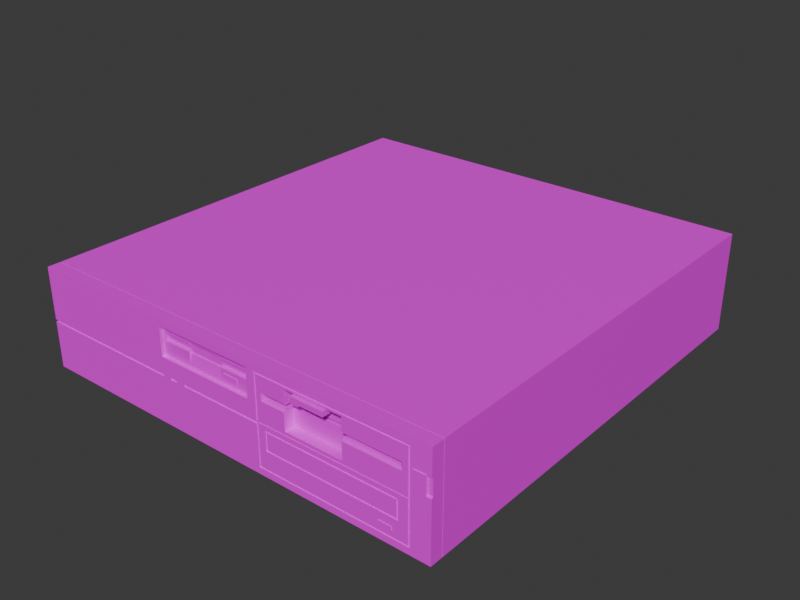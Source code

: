 # Source: computer.blend  (saved by Blender 4.3.34; exported with 4.5.12 LTS)
import bpy
from mathutils import Matrix  # noqa: F401  (used for matrix-valued properties, if any)

bpy.ops.wm.read_factory_settings(use_empty=True)
scene = bpy.context.scene
scene.name = 'Scene'

# ---- collections
col_collection = bpy.data.collections.new('Collection'); scene.collection.children.link(col_collection)

# ---- images (referenced by path relative to the original .blend; pixels are not part of the script)
import os
ASSET_DIR = os.environ.get("B2B_ASSET_DIR", "")  # directory of the original .blend (textures are referenced by path, not embedded)
HERE = os.path.dirname(os.path.abspath(__file__))  # packed textures are extracted next to this script under _unpacked/

def load_image(name, relpath, width, height, colorspace="sRGB"):
    """Load a texture the original file referenced (path relative to the .blend, or extracted next to this script)."""
    p = next((c for c in (os.path.join(HERE, relpath), os.path.join(ASSET_DIR, relpath)) if relpath and os.path.exists(c)), "")
    if p:
        img = bpy.data.images.load(p, check_existing=True)
        img.name = name
    else:  # same state as the original file: an image datablock whose file is absent (Cycles renders it pink)
        img = bpy.data.images.new(name, width, height)
        img.source = "FILE"
        img.filepath = "//" + (relpath or name)
    img.colorspace_settings.name = colorspace
    return img
img_hotpandagradientpalette_png = load_image('hotpandagradientpalette.png', 'hotpandagradientpalette.png', 1024, 1024, 'sRGB')

# ---- materials (node trees are filled in below, after node groups)
mat_material = bpy.data.materials.new('Material')

# ---- material node trees
mat_material.use_nodes = True; mat_material.node_tree.nodes.clear()
_N = mat_material.node_tree.nodes; _L = mat_material.node_tree.links
n0 = _N.new('ShaderNodeBsdfPrincipled'); n0.name = 'Principled BSDF'; n0.location = (10, 300)
n1 = _N.new('ShaderNodeOutputMaterial'); n1.name = 'Material Output'; n1.location = (300, 300)
n2 = _N.new('ShaderNodeTexImage'); n2.name = 'Image Texture'; n2.location = (-280, 280)
n2.image = img_hotpandagradientpalette_png
_L.new(n0.outputs[0], n1.inputs[0])
_L.new(n2.outputs[0], n0.inputs[0])
n1.is_active_output = True

# ---- world
world_world = bpy.data.worlds.new('World'); scene.world = world_world
world_world.use_nodes = True; world_world.node_tree.nodes.clear()
_N = world_world.node_tree.nodes; _L = world_world.node_tree.links
n0 = _N.new('ShaderNodeOutputWorld'); n0.name = 'World Output'; n0.location = (300, 300)
n1 = _N.new('ShaderNodeBackground'); n1.name = 'Background'; n1.location = (10, 300)
n1.inputs[0].default_value = (0.05088, 0.05088, 0.05088, 1.0)
_L.new(n1.outputs[0], n0.inputs[0])
n0.is_active_output = True
world_world.color = (0.05088, 0.05088, 0.05088)
world_world.sun_shadow_jitter_overblur = 0.0

# ---- meshes
me_cube_001 = bpy.data.meshes.new('Cube.001')
me_cube_001.from_pydata([(-1.433, 0.0, 0.0), (-1.433, 0.0, 0.5712), (-1.433, 2.555, 0.0), (-1.433, 2.555, 0.5712), (1.0, 0.0, 0.0), (1.0, 0.0, 0.5712), (1.0, 2.555, 0.0), (1.0, 2.555, 0.5712), (-0.01438, 2.555, 0.0), (-0.01438, 2.555, 0.5712), (-0.01438, 0.0, 0.0), (-0.01438, 0.0, 0.5712), (-0.5837, 2.555, 0.0), (-0.5837, 0.0, 0.5712), (-0.5837, 2.555, 0.5712), (-0.5837, 0.0, 0.0), (0.03299, 2.555, 0.5712), (0.03299, 0.0, 0.0), (0.03299, 2.555, 0.0), (0.03299, 0.0, 0.5712), (0.8922, 2.555, 0.5712), (0.8922, 0.0, 0.0), (0.8922, 2.555, 0.0), (0.8922, 0.0, 0.5712), (0.9069, 2.555, 0.5712), (0.9069, 0.0, 0.0), (0.9069, 2.555, 0.0), (0.9069, 0.0, 0.5712), (0.9732, 2.555, 0.5712), (0.9732, 0.0, 0.0), (0.9732, 2.555, 0.0), (0.9732, 0.0, 0.5712), (-1.433, 0.0, 0.5318), (-1.433, 2.555, 0.5318), (1.0, 2.555, 0.5318), (1.0, 0.0, 0.5318), (-0.01438, 0.0, 0.5318), (-0.01438, 2.555, 0.5318), (-0.5837, 2.555, 0.5318), (-0.5837, 0.0, 0.5318), (0.03299, 0.0, 0.5318), (0.03299, 2.555, 0.5318), (0.8922, 0.0, 0.5318), (0.8922, 2.555, 0.5318), (0.9069, 0.0, 0.5318), (0.9069, 2.555, 0.5318), (0.9732, 0.0, 0.5318), (0.9732, 2.555, 0.5318), (-1.433, 2.555, 0.03527), (1.0, 2.555, 0.03527), (1.0, 0.0, 0.03527), (-0.01438, 0.0, 0.03527), (-0.01438, 2.555, 0.03527), (-0.5837, 2.555, 0.03527), (-0.5837, 0.0, 0.03527), (0.03299, 0.0, 0.03527), (0.03299, 2.555, 0.03527), (0.8922, 0.0, 0.03527), (0.8922, 2.555, 0.03527), (0.9069, 0.0, 0.03527), (0.9069, 2.555, 0.03527), (0.9732, 0.0, 0.03527), (0.9732, 2.555, 0.03527), (-1.433, 0.0, 0.03527), (-1.433, 0.07133, 0.0), (-1.433, 0.07133, 0.5712), (1.0, 0.07133, 0.0), (1.0, 0.07133, 0.5712), (-0.01438, 0.07133, 0.5712), (-0.01438, 0.07133, 0.0), (-0.5837, 0.07133, 0.0), (-0.5837, 0.07133, 0.5712), (0.03299, 0.07133, 0.5712), (0.03299, 0.07133, 0.0), (0.8922, 0.07133, 0.5712), (0.8922, 0.07133, 0.0), (0.9069, 0.07133, 0.5712), (0.9069, 0.07133, 0.0), (0.9732, 0.07133, 0.5712), (0.9732, 0.07133, 0.0), (1.0, 0.07133, 0.5318), (-1.433, 0.07133, 0.5318), (-1.433, 0.07133, 0.03527), (1.0, 0.07133, 0.03527), (-0.5837, 0.0, 0.3717), (-0.01438, 0.0, 0.3717), (0.8822, 0.0, 0.04527), (0.8822, 0.0, 0.5218), (0.04299, 0.0, 0.5218), (0.04299, 0.0, 0.04527), (0.04299, 0.0, 0.4244), (0.04299, 0.0, 0.4055), (0.04299, 0.0, 0.2821), (0.04299, 0.0, 0.2749), (0.8822, 0.0, 0.4244), (0.8822, 0.0, 0.4055), (0.8822, 0.0, 0.2821), (0.8822, 0.0, 0.2749), (0.7412, 0.0, 0.5218), (0.7155, 0.0, 0.5218), (0.5367, 0.0, 0.5218), (0.2082, 0.0, 0.5218), (0.5367, 0.0, 0.2821), (0.5367, 0.0, 0.5113), (0.5367, 0.0, 0.2979), (0.2082, 0.0, 0.2821), (0.2082, 0.0, 0.5113), (0.2082, 0.0, 0.2979), (0.7155, 0.0, 0.4858), (0.7412, 0.0, 0.4858), (0.7412, 0.0, 0.4609), (0.7155, 0.0, 0.4609), (0.8322, 0.0, 0.2749), (0.08346, 0.0, 0.2749), (0.8322, 0.0, 0.04527), (0.08346, 0.0, 0.04527), (0.08346, 0.0, 0.1414), (0.8322, 0.0, 0.1414), (0.8322, 0.0, 0.2517), (0.08346, 0.0, 0.2517), (0.09346, 0.0, 0.2417), (0.09346, 0.0, 0.1514), (0.8222, 0.0, 0.1514), (0.8222, 0.0, 0.2417), (0.8922, 0.006453, 0.5318), (0.03299, 0.006453, 0.5318), (0.03299, 0.006453, 0.03527), (0.8922, 0.006453, 0.03527), (0.8822, 0.006453, 0.2749), (0.8822, 0.006453, 0.04527), (0.08346, 0.006453, 0.04527), (0.04299, 0.006453, 0.04527), (0.2082, 0.006453, 0.5218), (0.04299, 0.006453, 0.5218), (0.04299, 0.006453, 0.2749), (0.8822, 0.006453, 0.5218), (0.04299, 0.006453, 0.4244), (0.04299, 0.006453, 0.4055), (0.04299, 0.006453, 0.2821), (0.8822, 0.006453, 0.4244), (0.8822, 0.006453, 0.4055), (0.8822, 0.006453, 0.2821), (0.7412, 0.006453, 0.5218), (0.7155, 0.006453, 0.5218), (0.5367, 0.006453, 0.5218), (0.08346, 0.006453, 0.2749), (0.5367, 0.006453, 0.2821), (0.2082, 0.006453, 0.2821), (0.8322, 0.006453, 0.2749), (0.8322, 0.006453, 0.04527), (0.8322, 0.006453, 0.2517), (0.08346, 0.006453, 0.2517), (0.8322, 0.006453, 0.1414), (0.08346, 0.006453, 0.1414), (0.09346, 0.006453, 0.2417), (0.09346, 0.006453, 0.1514), (0.8222, 0.006453, 0.2417), (0.8222, 0.006453, 0.1514), (0.2082, 0.0, 0.5039), (0.2082, 0.0, 0.4762), (0.5367, 0.0, 0.5039), (0.5367, 0.0, 0.4762), (0.2621, -0.01374, 0.5039), (0.2621, -0.01374, 0.4762), (0.4477, -0.01374, 0.5039), (0.4477, -0.01374, 0.4762), (0.5367, 0.05745, 0.4762), (0.5367, 0.05745, 0.4244), (0.7155, 0.05745, 0.4244), (0.5367, 0.05745, 0.4055), (0.8396, 0.05745, 0.4055), (0.2082, 0.05745, 0.4762), (0.2082, 0.05745, 0.4244), (0.2082, 0.05745, 0.4055), (0.5367, 0.05745, 0.5113), (0.2082, 0.05745, 0.5113), (0.5367, 0.05745, 0.2979), (0.2082, 0.05745, 0.2979), (0.08271, 0.05745, 0.4244), (0.08271, 0.05745, 0.4055), (0.8396, 0.05745, 0.4244), (0.7412, 0.05745, 0.4244), (0.2082, 0.05745, 0.5039), (0.5367, 0.05745, 0.5039), (0.2621, 0.05745, 0.5039), (0.2621, 0.05745, 0.4762), (0.4477, 0.05745, 0.5039), (0.4477, 0.05745, 0.4762), (0.7155, 0.7028, 0.4244), (0.5367, 0.7028, 0.4244), (0.5367, 0.7028, 0.4055), (0.8396, 0.7028, 0.4055), (0.2082, 0.7028, 0.4244), (0.2082, 0.7028, 0.4055), (0.08271, 0.7028, 0.4244), (0.08271, 0.7028, 0.4055), (0.8396, 0.7028, 0.4244), (0.7412, 0.7028, 0.4244), (0.9069, 0.0, 0.4302), (0.9069, 0.0, 0.3294), (0.9732, 0.0, 0.4302), (0.9732, 0.0, 0.3294), (1.0, 0.0, 0.4302), (1.0, 0.0, 0.3294), (-0.01438, 0.01936, 0.5318), (-0.5837, 0.01936, 0.5318), (-0.5837, 0.01936, 0.3717), (-0.01438, 0.01936, 0.3717), (0.9069, -0.00309, 0.4302), (0.9069, -0.00309, 0.3294), (0.9732, -0.00309, 0.4302), (0.9732, -0.00309, 0.3294), (0.7977, 0.0, 0.1414), (0.7253, 0.0, 0.1414), (0.7977, 0.0, 0.04527), (0.7253, 0.0, 0.04527), (0.7977, 0.0, 0.09678), (0.7253, 0.0, 0.09678), (0.7253, 0.0, 0.0765), (0.7977, 0.0, 0.0765), (0.7253, -0.00309, 0.09678), (0.7977, -0.00309, 0.09678), (0.7253, -0.00309, 0.0765), (0.7977, -0.00309, 0.0765), (-0.5837, 0.01936, 0.4844), (-0.01438, 0.01936, 0.4845), (-0.5837, 0.01936, 0.4604), (-0.01438, 0.01936, 0.4604), (-0.199, 0.01936, 0.3717), (-0.4064, 0.01936, 0.3717), (-0.199, 0.01936, 0.5318), (-0.4064, 0.01936, 0.5318), (-0.09652, 0.01936, 0.3717), (-0.181, 0.01936, 0.3717), (-0.181, 0.01936, 0.4), (-0.09652, 0.01936, 0.4), (-0.09652, 0.01936, 0.4277), (-0.181, 0.01936, 0.4277), (-0.4435, 0.01936, 0.3717), (-0.4771, 0.01936, 0.3717), (-0.4771, 0.01936, 0.4084), (-0.4435, 0.01936, 0.4167), (-0.4771, 0.01936, 0.4167), (-0.4435, 0.01936, 0.4084), (0.3441, 0.0, 0.1414), (0.3166, 0.0, 0.1414), (0.3441, 0.0, 0.04527), (0.3166, 0.0, 0.04527), (0.3166, 0.0, 0.09156), (0.3441, 0.0, 0.07959), (0.3441, 0.0, 0.09156), (0.3166, 0.0, 0.07959), (-0.4064, 0.03227, 0.4958), (-0.4064, 0.03227, 0.4844), (-0.4064, 0.03227, 0.4604), (-0.4064, 0.03227, 0.4458), (-0.199, 0.03227, 0.4458), (-0.199, 0.03227, 0.4958), (-0.199, 0.03227, 0.4844), (-0.04097, 0.03227, 0.4845), (-0.09652, 0.03227, 0.4604), (-0.04097, 0.03227, 0.4604), (-0.199, 0.03227, 0.4604), (-0.181, 0.03227, 0.4604), (-0.09652, 0.01627, 0.4277), (-0.181, 0.01627, 0.4277), (-0.09652, 0.01627, 0.4), (-0.181, 0.01627, 0.4), (0.3052, 0.05745, 0.4762), (0.3052, -0.01374, 0.4762), (0.2621, -0.01374, 0.4661), (0.2621, 0.05745, 0.4661), (0.3052, -0.01374, 0.4661), (0.3052, 0.05745, 0.4661), (-1.433, 0.07498, 0.5712), (1.0, 0.07498, 0.0), (-1.433, 0.07498, 0.5318), (-1.433, 0.07498, 0.03527), (-1.433, 0.07498, 0.0), (1.0, 0.07498, 0.5712), (-0.01438, 0.07498, 0.5712), (-0.01438, 0.07498, 0.0), (-0.5837, 0.07498, 0.0), (-0.5837, 0.07498, 0.5712), (0.03299, 0.07498, 0.5712), (0.03299, 0.07498, 0.0), (0.8922, 0.07498, 0.5712), (0.8922, 0.07498, 0.0), (0.9069, 0.07498, 0.5712), (0.9069, 0.07498, 0.0), (0.9732, 0.07498, 0.5712), (0.9732, 0.07498, 0.0), (1.0, 0.07498, 0.5318), (1.0, 0.07498, 0.03527), (0.9732, 0.008369, 0.4213), (0.9732, 0.008369, 0.3383), (1.0, 0.008369, 0.4213), (1.0, 0.008369, 0.3383), (0.9732, 0.008369, 0.4213), (0.9732, 0.0, 0.4302), (1.0, 0.0, 0.4302), (1.0, 0.008369, 0.4213), (0.9732, 0.0, 0.3294), (0.9732, 0.008369, 0.3383), (1.0, 0.008369, 0.3383), (1.0, 0.0, 0.3294), (0.08271, 0.01168, 0.4244), (0.07103, 0.0, 0.4361), (0.07104, 0.0, 0.3938), (0.08271, 0.01168, 0.4055), (0.5367, 0.01168, 0.4244), (0.5367, 0.0, 0.4361), (0.7155, 0.01168, 0.4244), (0.7155, 0.0, 0.4361), (0.5367, 0.0, 0.3938), (0.5367, 0.01168, 0.4055), (0.8513, 0.0, 0.3938), (0.8396, 0.01168, 0.4055), (0.2082, 0.0, 0.4361), (0.2082, 0.01168, 0.4244), (0.2082, 0.01168, 0.4055), (0.2082, 0.0, 0.3938), (0.8513, 0.0, 0.4361), (0.8396, 0.01168, 0.4244), (0.7412, 0.01168, 0.4244), (0.7412, 0.0, 0.4361), (-0.4435, 0.03227, 0.4604), (-0.4771, 0.03227, 0.4604), (-0.5601, 0.03227, 0.4844), (-0.5601, 0.03227, 0.4604), (-0.199, 0.01936, 0.4524), (-0.199, 0.02739, 0.4604), (-0.4064, 0.02739, 0.4604), (-0.4064, 0.01936, 0.4524), (-0.09652, 0.02739, 0.4604), (-0.09652, 0.01936, 0.4524), (-0.199, 0.02739, 0.4844), (-0.199, 0.01936, 0.4925), (-0.4064, 0.01936, 0.4924), (-0.4064, 0.02739, 0.4844), (-0.181, 0.01936, 0.4524), (-0.181, 0.02739, 0.4604), (-0.4435, 0.02739, 0.4604), (-0.4435, 0.01936, 0.4524), (-0.4771, 0.02739, 0.4604), (-0.4771, 0.01936, 0.4524), (-0.5601, 0.02739, 0.4844), (-0.5681, 0.01936, 0.4924), (-0.03294, 0.01936, 0.4524), (-0.04097, 0.02739, 0.4604), (-0.5681, 0.01936, 0.4524), (-0.5601, 0.02739, 0.4604), (-0.04097, 0.02739, 0.4845), (-0.03294, 0.01936, 0.4925), (-0.4064, 0.01936, 0.3959), (-0.4064, 0.02817, 0.4458), (-0.4064, 0.01936, 0.4523), (-0.199, 0.02817, 0.4458), (-0.199, 0.01936, 0.3959), (-0.199, 0.01936, 0.4523), (-0.199, 0.01936, 0.5046), (-0.199, 0.0281, 0.4958), (-0.199, 0.01936, 0.4925), (-0.4064, 0.0281, 0.4958), (-0.4064, 0.01936, 0.5046), (-0.4064, 0.01936, 0.4925), (-1.433, 0.07133, 0.277), (-1.433, 0.07133, 0.2646), (-0.5837, 0.0, 0.2771), (-0.5837, 0.0, 0.2646), (-0.01438, 0.0, 0.2772), (-0.01438, 0.0, 0.2646), (0.03299, 0.0, 0.2772), (0.03299, 0.0, 0.2646), (-1.433, 0.0, 0.2646), (-1.433, 0.0, 0.277), (-0.4427, 0.0, 0.2771), (-0.4929, 0.0, 0.2771), (-0.5349, 0.0, 0.2771), (-0.4427, 0.0, 0.2646), (-0.4929, 0.0, 0.2646), (-0.5349, 0.0, 0.2646), (-0.5837, 0.006453, 0.2771), (-0.5837, 0.006453, 0.2646), (-0.01438, 0.006453, 0.2772), (-0.01438, 0.006453, 0.2646), (0.03299, 0.006453, 0.2772), (0.03299, 0.006453, 0.2646), (-1.433, 0.006453, 0.277), (-0.4427, 0.006453, 0.2771), (-0.4929, 0.006453, 0.2771), (-0.5349, 0.006453, 0.2771), (-0.4427, 0.006453, 0.2646), (-0.4929, 0.006453, 0.2646), (-0.5349, 0.006453, 0.2646), (-1.426, 0.07133, 0.03527), (-1.426, 0.07133, 0.2646), (-1.426, 0.07133, 0.5318), (-1.426, 0.07498, 0.5318), (-1.426, 0.07498, 0.03527), (-1.426, 0.07133, 0.277), (-1.426, -1.936e-09, 0.2646), (-1.426, 0.006453, 0.2646), (-1.426, 0.006453, 0.277), (-0.01438, 0.07498, 0.5648), (-0.01438, 0.07133, 0.5648), (-0.5837, 0.07498, 0.5648), (-0.5837, 0.07133, 0.5648), (0.03299, 0.07498, 0.5648), (0.03299, 0.07133, 0.5648), (0.8922, 0.07498, 0.5648), (0.8922, 0.07133, 0.5648), (0.9069, 0.07498, 0.5648), (0.9069, 0.07133, 0.5648), (0.9732, 0.07498, 0.5648), (0.9732, 0.07133, 0.5648), (-1.433, 0.07133, 0.5648), (-1.433, 0.07498, 0.5648), (-1.426, 0.07133, 0.5648), (-1.426, 0.07498, 0.5648), (0.9935, 0.07498, 0.5318), (0.9935, 0.07133, 0.5318), (0.9935, 0.07498, 0.03527), (0.9935, 0.07133, 0.03527), (0.9935, 0.07133, 0.5712), (0.9935, 0.07498, 0.5712), (0.9935, 0.07498, 0.5648), (0.9935, 0.07133, 0.5648), (-0.01438, 0.07498, 0.006453), (-0.01438, 0.07133, 0.006453), (-0.5837, 0.07498, 0.006453), (-0.5837, 0.07133, 0.006453), (0.03299, 0.07498, 0.006453), (0.03299, 0.07133, 0.006453), (0.8922, 0.07498, 0.006453), (0.8922, 0.07133, 0.006453), (0.9069, 0.07498, 0.006453), (0.9069, 0.07133, 0.006453), (0.9732, 0.07498, 0.006453), (0.9732, 0.07133, 0.006453), (-1.433, 0.07133, 0.006453), (1.0, 0.07133, 0.006453), (-1.433, 0.07498, 0.006453), (-1.426, 0.07498, 0.006453), (1.0, 0.07498, 0.006453), (-1.426, 0.07133, 0.006453), (0.9935, 0.07498, 0.006453), (0.9935, 0.07133, 0.006453), (0.9746, 0.008369, 0.4213), (0.9746, 0.0, 0.3294), (0.9773, 0.0, 0.3294), (0.9746, 0.008369, 0.3383), (0.9746, 0.0, 0.4302), (0.9732, 0.01322, 0.4213), (0.9746, 0.01322, 0.4213), (0.9746, 0.004848, 0.4302), (0.9732, 0.004848, 0.4302), (0.9746, 0.01322, 0.3383), (0.9732, 0.01322, 0.3383), (0.9732, 0.004848, 0.3294), (0.9746, 0.004848, 0.3294)], [], [(276, 274, 3, 33), (47, 28, 7, 34), (80, 67, 5, 35), (39, 13, 1, 32), (79, 66, 4, 29), (71, 65, 1, 13), (72, 68, 11, 19), (70, 69, 10, 15), (40, 19, 11, 36), (38, 14, 9, 37), (33, 3, 14, 38), (64, 70, 15, 0), (68, 71, 13, 11), (36, 11, 13, 39), (42, 23, 19, 40), (74, 72, 19, 23), (69, 73, 17, 10), (37, 9, 16, 41), (76, 74, 23, 27), (44, 27, 23, 42), (73, 75, 21, 17), (41, 16, 20, 43), (46, 31, 27, 44), (78, 76, 27, 31), (75, 77, 25, 21), (43, 20, 24, 45), (67, 78, 31, 5), (35, 5, 31, 46), (77, 79, 29, 25), (45, 24, 28, 47), (60, 45, 47, 62), (50, 203, 450, 201, 61), (58, 43, 45, 60), (61, 201, 199, 59), (56, 41, 43, 58), (59, 199, 198, 44, 42, 57), (52, 37, 41, 56), (86, 97, 112, 118, 117, 114), (51, 371, 379, 380, 381, 369, 54), (48, 33, 38, 53), (53, 38, 37, 52), (55, 373, 371, 51), (54, 369, 374, 63), (62, 47, 34, 49), (277, 276, 33, 48), (278, 277, 48, 2), (30, 62, 49, 6), (66, 83, 50, 4), (15, 54, 63, 0), (17, 55, 51, 10), (12, 53, 52, 8), (2, 48, 53, 12), (10, 51, 54, 15), (21, 57, 55, 17), (8, 52, 56, 18), (25, 59, 57, 21), (18, 56, 58, 22), (29, 61, 59, 25), (22, 58, 60, 26), (4, 50, 61, 29), (26, 60, 62, 30), (275, 293, 422, 446, 444), (0, 63, 82, 64), (63, 374, 367, 82), (293, 292, 420, 422), (278, 282, 430, 442), (279, 290, 414, 426, 425), (287, 289, 436, 434), (72, 74, 411, 409), (282, 281, 428, 430), (290, 288, 412, 414), (73, 69, 429, 433), (284, 280, 404, 408), (74, 76, 413, 411), (66, 79, 439, 441), (285, 287, 434, 432), (65, 71, 407, 416), (283, 274, 417, 406), (75, 73, 433, 435), (67, 80, 421, 424), (32, 1, 65, 81), (84, 85, 207, 232, 233, 228, 229, 238, 239, 206), (102, 105, 147, 146), (88, 101, 132, 133), (119, 116, 153, 151), (57, 42, 124, 127), (115, 89, 131, 130), (309, 320, 173, 179), (306, 309, 179, 178), (319, 306, 178, 172), (101, 106, 103, 100), (312, 310, 167, 168), (99, 108, 109, 98), (323, 324, 181, 180), (159, 318, 319, 172, 171), (104, 314, 315, 169, 176), (104, 107, 105, 102), (103, 106, 175, 174), (158, 159, 171, 182), (315, 317, 170, 169), (110, 109, 108, 111), (91, 308, 307, 90), (165, 269, 268, 187), (114, 117, 212, 216, 219, 214), (115, 116, 119, 113, 93, 89), (113, 119, 118, 112), (120, 121, 122, 123), (117, 118, 150, 152), (95, 96, 141, 140), (97, 86, 129, 128), (116, 245, 244, 213, 212, 117, 152, 153), (127, 124, 135, 139, 140, 141, 128, 129), (124, 125, 133, 132, 144, 143, 142, 135), (125, 126, 131, 134, 138, 137, 136, 133), (126, 127, 129, 149, 130, 131), (134, 145, 148, 128, 141, 146, 147, 138), (151, 153, 155, 154), (153, 152, 157, 155), (152, 150, 156, 157), (150, 151, 154, 156), (98, 87, 135, 142), (55, 57, 127, 126), (121, 120, 154, 155), (89, 93, 134, 131), (99, 98, 142, 143), (120, 123, 156, 154), (112, 97, 128, 148), (100, 99, 143, 144), (122, 121, 155, 157), (113, 112, 148, 145), (101, 100, 144, 132), (123, 122, 157, 156), (86, 114, 149, 129), (93, 113, 145, 134), (114, 214, 215, 246, 247, 115, 130, 149), (96, 102, 146, 141), (90, 88, 133, 136), (105, 92, 138, 147), (91, 90, 136, 137), (42, 40, 125, 124), (92, 91, 137, 138), (118, 119, 151, 150), (87, 94, 139, 135), (40, 372, 386, 387, 373, 55, 126, 125), (94, 95, 140, 139), (176, 169, 173, 177), (106, 158, 182, 175), (92, 105, 107, 321, 308, 91), (162, 164, 186, 184), (164, 162, 163, 269, 165), (169, 170, 191, 190), (172, 178, 194, 192), (167, 166, 187, 268, 185, 171, 172), (181, 168, 188, 197), (171, 185, 184, 182), (182, 184, 186, 183, 174, 175), (183, 186, 187, 166), (164, 165, 187, 186), (310, 311, 161, 166, 167), (160, 103, 174, 183), (320, 321, 107, 177, 173), (94, 322, 316, 95), (161, 160, 183, 166), (100, 103, 160, 161, 311, 313, 111, 108, 99), (107, 104, 176, 177), (324, 312, 168, 181), (317, 323, 180, 170), (163, 162, 184, 185), (98, 109, 110, 325, 322, 94, 87), (325, 110, 111, 313), (95, 316, 314, 104, 102, 96), (190, 191, 196, 197, 188, 189), (190, 189, 192, 193), (192, 194, 195, 193), (180, 181, 197, 196), (173, 169, 190, 193), (179, 173, 193, 195), (168, 167, 189, 188), (170, 180, 196, 191), (167, 172, 192, 189), (178, 179, 195, 194), (198, 199, 209, 208), (198, 200, 46, 44), (200, 202, 35, 46), (351, 344, 327, 329), (39, 84, 206, 226, 224, 205), (39, 205, 231, 230, 204, 36), (209, 211, 210, 208), (200, 198, 208, 210), (199, 201, 211, 209), (220, 222, 223, 221), (214, 219, 218, 215), (215, 218, 217, 213, 244, 250, 249, 246), (213, 217, 216, 212), (219, 216, 221, 223), (216, 217, 220, 221), (218, 219, 223, 222), (217, 218, 222, 220), (36, 204, 225, 227, 207, 85), (344, 342, 326, 327), (336, 337, 362, 361, 257, 258), (334, 349, 261, 260), (340, 237, 236, 335), (224, 347, 338, 365, 364, 231, 205), (231, 364, 360, 230), (352, 336, 258, 259), (224, 226, 350, 347), (335, 236, 235, 232, 207, 227, 348), (341, 334, 260, 263), (232, 235, 234, 233), (235, 236, 264, 266), (355, 357, 256, 255), (206, 239, 240, 242, 345, 350, 226), (342, 332, 254, 326), (238, 243, 240, 239), (243, 241, 242, 240), (246, 249, 251, 247), (247, 251, 248, 245, 116, 115), (245, 248, 250, 244), (248, 251, 249, 250), (332, 333, 356, 355, 255, 254), (358, 354, 229, 228), (363, 365, 338, 339, 253, 252), (230, 360, 362, 337, 353, 225, 204), (349, 352, 259, 261), (339, 346, 328, 253), (353, 348, 227, 225), (257, 252, 253, 254, 255, 256, 262, 258), (263, 260, 261, 259, 258, 262), (345, 242, 241, 343), (328, 329, 327, 326, 254, 253), (357, 359, 330, 331, 262, 256), (330, 359, 358, 228, 233, 234, 237, 340), (346, 351, 329, 328), (266, 264, 265, 267), (236, 237, 265, 264), (237, 234, 267, 265), (234, 235, 266, 267), (273, 272, 270, 271), (185, 268, 273, 271), (269, 163, 270, 272), (163, 185, 271, 270), (268, 269, 272, 273), (34, 7, 279, 292), (30, 6, 275, 291), (14, 3, 274, 283), (16, 9, 280, 284), (12, 8, 281, 282), (2, 12, 282, 278), (9, 14, 283, 280), (20, 16, 284, 286), (8, 18, 285, 281), (24, 20, 286, 288), (18, 22, 287, 285), (28, 24, 288, 290), (22, 26, 289, 287), (7, 28, 290, 279), (26, 30, 291, 289), (49, 34, 292, 293), (6, 49, 293, 275), (277, 278, 442, 443, 399), (82, 367, 396, 395), (64, 82, 395, 445, 440), (201, 450, 203, 305, 449, 460, 459, 302), (452, 299, 456, 455), (83, 80, 35, 202, 300, 301, 296, 297, 304, 305, 203, 50), (300, 452, 448, 301), (299, 452, 300, 202, 200), (304, 451, 449, 305), (201, 302, 303, 295, 294, 298, 299, 200, 210, 211), (313, 311, 310, 312), (317, 315, 314, 316), (307, 308, 309, 306), (318, 307, 306, 319), (320, 309, 308, 321), (323, 317, 316, 322), (325, 313, 312, 324), (322, 325, 324, 323), (90, 307, 318, 159, 158, 106, 101, 88), (341, 331, 330, 340), (349, 334, 335, 348), (353, 337, 336, 352), (334, 341, 340, 335), (332, 342, 343, 333), (342, 344, 345, 343), (352, 349, 348, 353), (347, 350, 351, 346), (338, 347, 346, 339), (344, 351, 350, 345), (331, 341, 263, 262), (354, 355, 356), (357, 358, 359), (357, 355, 354, 358), (343, 241, 243, 238, 229, 354, 356, 333), (360, 361, 362), (363, 364, 365), (360, 364, 363, 361), (361, 363, 252, 257), (376, 379, 392, 389), (370, 372, 40, 36, 85), (381, 380, 393, 394), (375, 368, 84, 39, 32), (403, 388, 366, 400), (366, 375, 32, 81), (369, 381, 378, 368), (368, 378, 377, 376, 370, 85, 84), (379, 371, 385, 392), (377, 380, 379, 376), (374, 369, 383, 402, 401), (385, 387, 386, 384), (402, 383, 382, 388, 403), (391, 394, 393, 390), (389, 392, 385, 384), (372, 370, 384, 386), (378, 381, 394, 391), (369, 368, 382, 383), (370, 376, 389, 384), (371, 373, 387, 385), (380, 377, 390, 393), (368, 375, 388, 382), (377, 378, 391, 390), (445, 395, 399, 443), (395, 396, 400, 397, 398, 399), (397, 418, 419, 398), (400, 396, 402, 403), (366, 81, 397, 400), (276, 277, 399, 398), (367, 374, 401, 396), (274, 276, 398, 419, 417), (81, 65, 416, 418, 397), (426, 414, 415, 427), (414, 412, 413, 415), (412, 410, 411, 413), (410, 408, 409, 411), (404, 406, 407, 405), (408, 404, 405, 409), (406, 417, 419, 418, 416, 407), (71, 68, 405, 407), (280, 283, 406, 404), (78, 67, 424, 427, 415), (286, 284, 408, 410), (76, 78, 415, 413), (68, 72, 409, 405), (288, 286, 410, 412), (446, 422, 423, 447), (422, 420, 421, 423), (420, 425, 426, 427, 424, 421), (80, 83, 423, 421), (83, 66, 441, 447, 423), (292, 279, 425, 420), (436, 438, 439, 437), (434, 436, 437, 435), (432, 434, 435, 433), (428, 432, 433, 429), (442, 430, 431, 440, 445, 443), (430, 428, 429, 431), (438, 444, 446, 447, 441, 439), (79, 77, 437, 439), (289, 291, 438, 436), (70, 64, 440, 431), (77, 75, 435, 437), (69, 70, 431, 429), (281, 285, 432, 428), (291, 275, 444, 438), (451, 304, 297), (448, 451, 297, 296), (448, 452, 455, 454), (449, 451, 457, 460), (301, 448, 296), (458, 457, 454, 453), (460, 457, 458, 459), (454, 455, 456, 453), (299, 298, 453, 456), (303, 302, 459, 458), (451, 448, 454, 457), (294, 295, 458, 453)])
_uv = me_cube_001.uv_layers.new(name='UVMap')
_uv.uv.foreach_set('vector', [0.334, 0.2261, 0.334, 0.2261, 0.3338, 0.2255, 0.3338, 0.2255, 0.3332, 0.2228, 0.3332, 0.2228, 0.3332, 0.2228, 0.3332, 0.2228, 0.3328, 0.2214, 0.3328, 0.2214, 0.3328, 0.2214, 0.3328, 0.2213, 0.3342, 0.2274, 0.3342, 0.2274, 0.3341, 0.2266, 0.3341, 0.2265, 0.3332, 0.2226, 0.3332, 0.2226, 0.3332, 0.2225, 0.3332, 0.2226, 0.3341, 0.227, 0.3341, 0.2266, 0.3341, 0.2266, 0.3342, 0.2274, 0.3341, 0.2268, 0.3341, 0.227, 0.3342, 0.2272, 0.3342, 0.2274, 0.3339, 0.2257, 0.3339, 0.2256, 0.3339, 0.2256, 0.334, 0.2257, 0.3345, 0.2286, 0.3342, 0.2274, 0.3342, 0.2272, 0.3343, 0.2279, 0.3337, 0.2248, 0.3338, 0.2253, 0.3335, 0.2239, 0.3335, 0.2239, 0.3338, 0.2255, 0.3338, 0.2255, 0.3338, 0.2253, 0.3337, 0.2248, 0.3339, 0.2257, 0.3339, 0.2257, 0.334, 0.2257, 0.3339, 0.2257, 0.3341, 0.227, 0.3341, 0.227, 0.3342, 0.2274, 0.3342, 0.2272, 0.3343, 0.2279, 0.3342, 0.2272, 0.3342, 0.2274, 0.3342, 0.2274, 0.3324, 0.2196, 0.3332, 0.223, 0.3342, 0.2274, 0.3345, 0.2286, 0.3332, 0.2231, 0.3341, 0.2268, 0.3342, 0.2274, 0.3332, 0.223, 0.3339, 0.2256, 0.3339, 0.2253, 0.3339, 0.2253, 0.3339, 0.2256, 0.3335, 0.2239, 0.3335, 0.2239, 0.3335, 0.2238, 0.3335, 0.2239, 0.3332, 0.2231, 0.3332, 0.2231, 0.3332, 0.223, 0.3326, 0.2204, 0.3326, 0.2206, 0.3326, 0.2204, 0.3332, 0.223, 0.3324, 0.2196, 0.3339, 0.2253, 0.3333, 0.2229, 0.3333, 0.2227, 0.3339, 0.2253, 0.3335, 0.2239, 0.3335, 0.2238, 0.3332, 0.2228, 0.3332, 0.2229, 0.3328, 0.2213, 0.3328, 0.2214, 0.3326, 0.2204, 0.3326, 0.2206, 0.3329, 0.2215, 0.3332, 0.2231, 0.3326, 0.2204, 0.3328, 0.2214, 0.3333, 0.2229, 0.3333, 0.2228, 0.3332, 0.2226, 0.3333, 0.2227, 0.3332, 0.2229, 0.3332, 0.2228, 0.3332, 0.2228, 0.3332, 0.2228, 0.3328, 0.2214, 0.3329, 0.2215, 0.3328, 0.2214, 0.3328, 0.2214, 0.3328, 0.2213, 0.3328, 0.2214, 0.3328, 0.2214, 0.3328, 0.2213, 0.3333, 0.2228, 0.3332, 0.2226, 0.3332, 0.2226, 0.3332, 0.2226, 0.3332, 0.2228, 0.3332, 0.2228, 0.3332, 0.2228, 0.3332, 0.2228, 0.3332, 0.2228, 0.3332, 0.2228, 0.3332, 0.2228, 0.3332, 0.2228, 0.3331, 0.2223, 0.3329, 0.2215, 0.3329, 0.2215, 0.3328, 0.2213, 0.3331, 0.2223, 0.3332, 0.2228, 0.3332, 0.2229, 0.3332, 0.2228, 0.3332, 0.2228, 0.3331, 0.2223, 0.3328, 0.2213, 0.3328, 0.2213, 0.3332, 0.2226, 0.3336, 0.2244, 0.3335, 0.2239, 0.3332, 0.2229, 0.3332, 0.2228, 0.3332, 0.2226, 0.3328, 0.2213, 0.3328, 0.2211, 0.3326, 0.2206, 0.3324, 0.2196, 0.3333, 0.2227, 0.3337, 0.2246, 0.3335, 0.2239, 0.3335, 0.2239, 0.3336, 0.2244, 0.3333, 0.2227, 0.3334, 0.2222, 0.3335, 0.2224, 0.3335, 0.2225, 0.3334, 0.2228, 0.3333, 0.2228, 0.334, 0.2257, 0.3342, 0.2268, 0.3341, 0.2265, 0.3341, 0.2265, 0.3341, 0.2265, 0.3341, 0.2265, 0.334, 0.2258, 0.3338, 0.2255, 0.3338, 0.2255, 0.3337, 0.2248, 0.3337, 0.2249, 0.3337, 0.2249, 0.3337, 0.2248, 0.3335, 0.2239, 0.3337, 0.2246, 0.3339, 0.2255, 0.3342, 0.2271, 0.3342, 0.2268, 0.334, 0.2257, 0.334, 0.2258, 0.3341, 0.2265, 0.334, 0.2259, 0.3339, 0.2257, 0.3332, 0.2228, 0.3332, 0.2228, 0.3332, 0.2228, 0.3332, 0.2228, 0.3339, 0.2257, 0.334, 0.2261, 0.3338, 0.2255, 0.3338, 0.2255, 0.3339, 0.2256, 0.3339, 0.2257, 0.3338, 0.2255, 0.3338, 0.2255, 0.3332, 0.2228, 0.3332, 0.2228, 0.3332, 0.2228, 0.3332, 0.2228, 0.3332, 0.2226, 0.3331, 0.2223, 0.3331, 0.2223, 0.3332, 0.2225, 0.334, 0.2257, 0.334, 0.2258, 0.3339, 0.2257, 0.3339, 0.2257, 0.3339, 0.2253, 0.3339, 0.2255, 0.334, 0.2257, 0.3339, 0.2256, 0.3338, 0.2252, 0.3337, 0.2249, 0.3337, 0.2246, 0.3337, 0.2249, 0.3338, 0.2255, 0.3338, 0.2255, 0.3337, 0.2249, 0.3338, 0.2252, 0.3339, 0.2256, 0.334, 0.2257, 0.334, 0.2258, 0.334, 0.2257, 0.3333, 0.2227, 0.3333, 0.2227, 0.3339, 0.2255, 0.3339, 0.2253, 0.3337, 0.2249, 0.3337, 0.2246, 0.3336, 0.2244, 0.3337, 0.2248, 0.3332, 0.2226, 0.3332, 0.2226, 0.3333, 0.2227, 0.3333, 0.2227, 0.3337, 0.2248, 0.3336, 0.2244, 0.3332, 0.2228, 0.3332, 0.2228, 0.3332, 0.2226, 0.3331, 0.2223, 0.3332, 0.2226, 0.3332, 0.2226, 0.3332, 0.2228, 0.3332, 0.2228, 0.3332, 0.2228, 0.3332, 0.2228, 0.3332, 0.2225, 0.3331, 0.2223, 0.3331, 0.2223, 0.3332, 0.2226, 0.3332, 0.2228, 0.3332, 0.2228, 0.3332, 0.2228, 0.3332, 0.2228, 0.3332, 0.2225, 0.3332, 0.2224, 0.3332, 0.2224, 0.3332, 0.2226, 0.3332, 0.2225, 0.3339, 0.2257, 0.3339, 0.2257, 0.3339, 0.2257, 0.3339, 0.2257, 0.3339, 0.2257, 0.334, 0.2259, 0.334, 0.2259, 0.3339, 0.2257, 0.3332, 0.2224, 0.3331, 0.2221, 0.333, 0.2218, 0.3332, 0.2224, 0.3339, 0.2256, 0.3339, 0.2256, 0.3339, 0.2257, 0.3339, 0.2256, 0.333, 0.2222, 0.3331, 0.2224, 0.3329, 0.2217, 0.333, 0.2221, 0.333, 0.2222, 0.3333, 0.2229, 0.3333, 0.2227, 0.3333, 0.2228, 0.3333, 0.2229, 0.3341, 0.2268, 0.3332, 0.2231, 0.3332, 0.2231, 0.3341, 0.2267, 0.3339, 0.2256, 0.3339, 0.2254, 0.3339, 0.2255, 0.3339, 0.2257, 0.3331, 0.2224, 0.3331, 0.2225, 0.3332, 0.2228, 0.3329, 0.2217, 0.3339, 0.2253, 0.3339, 0.2256, 0.3339, 0.2256, 0.3339, 0.2253, 0.3341, 0.2267, 0.3341, 0.2268, 0.3341, 0.2268, 0.3341, 0.2267, 0.3332, 0.2231, 0.3332, 0.2231, 0.3332, 0.2231, 0.3332, 0.2231, 0.3332, 0.2226, 0.3332, 0.2226, 0.3332, 0.2226, 0.3332, 0.2226, 0.3339, 0.2254, 0.3333, 0.2229, 0.3333, 0.2229, 0.3339, 0.2254, 0.3341, 0.2266, 0.3341, 0.227, 0.3341, 0.227, 0.334, 0.2263, 0.3341, 0.227, 0.334, 0.2261, 0.334, 0.2261, 0.3341, 0.227, 0.3333, 0.2229, 0.3339, 0.2253, 0.3339, 0.2253, 0.3333, 0.2229, 0.3328, 0.2214, 0.3328, 0.2214, 0.3329, 0.2214, 0.3329, 0.2215, 0.3341, 0.2265, 0.3341, 0.2266, 0.3341, 0.2266, 0.334, 0.2264, 0.3342, 0.2271, 0.3343, 0.2279, 0.3343, 0.2279, 0.3343, 0.2279, 0.3343, 0.2278, 0.3343, 0.2277, 0.3343, 0.2274, 0.3342, 0.2274, 0.3342, 0.2274, 0.3342, 0.2272, 0.336, 0.2209, 0.3359, 0.2243, 0.3354, 0.2244, 0.3353, 0.2219, 0.3346, 0.2293, 0.3334, 0.2282, 0.3335, 0.2278, 0.3346, 0.2292, 0.3342, 0.2254, 0.334, 0.2254, 0.334, 0.2254, 0.3341, 0.2254, 0.3333, 0.2227, 0.3324, 0.2196, 0.3323, 0.2195, 0.3333, 0.2227, 0.334, 0.2254, 0.334, 0.2256, 0.334, 0.2256, 0.3339, 0.2254, 0.9707, 0.2139, 0.9551, 0.2126, 0.9534, 0.2107, 0.9705, 0.2124, 0.9736, 0.2129, 0.9707, 0.2139, 0.9705, 0.2124, 0.973, 0.2113, 0.982, 0.2044, 0.9736, 0.2129, 0.973, 0.2113, 0.9816, 0.2022, 0.3334, 0.2282, 0.3331, 0.2287, 0.3307, 0.2236, 0.3319, 0.2235, 0.9698, 0.1674, 0.982, 0.178, 0.9815, 0.1799, 0.9691, 0.1688, 0.3317, 0.2208, 0.3293, 0.2182, 0.3296, 0.2177, 0.3316, 0.2202, 0.951, 0.1703, 0.966, 0.1667, 0.9665, 0.1682, 0.9518, 0.1717, 0.3329, 0.231, 0.3328, 0.234, 0.3325, 0.2358, 0.3271, 0.2337, 0.3311, 0.2306, 0.337, 0.2196, 0.3402, 0.2122, 0.3404, 0.21, 0.3444, 0.2141, 0.3396, 0.2177, 0.337, 0.2196, 0.3373, 0.2242, 0.3359, 0.2243, 0.336, 0.2209, 0.3307, 0.2236, 0.3331, 0.2287, 0.332, 0.2294, 0.3291, 0.2245, 0.333, 0.2293, 0.3329, 0.231, 0.3311, 0.2306, 0.3319, 0.2295, 0.9412, 0.19, 0.9482, 0.1723, 0.9495, 0.1733, 0.9427, 0.1909, 0.1209, 0.2441, 0.1253, 0.2441, 0.1253, 0.2487, 0.1209, 0.2487, 0.3351, 0.229, 0.3373, 0.2304, 0.3361, 0.2318, 0.3351, 0.2294, 0.8891, 0.6753, 0.8929, 0.6572, 0.903, 0.6577, 0.8938, 0.6815, 0.3333, 0.2228, 0.3334, 0.2228, 0.3335, 0.2229, 0.3334, 0.2229, 0.3334, 0.223, 0.3334, 0.223, 0.334, 0.2254, 0.334, 0.2254, 0.3342, 0.2254, 0.3343, 0.2255, 0.3342, 0.2258, 0.334, 0.2256, 0.3343, 0.2255, 0.3342, 0.2254, 0.3335, 0.2225, 0.3335, 0.2224, 0.5096, 0.03032, 0.5143, 0.03064, 0.5148, 0.07501, 0.5094, 0.07506, 0.3334, 0.2228, 0.3335, 0.2225, 0.3335, 0.2227, 0.3334, 0.2228, 0.3327, 0.2185, 0.3328, 0.221, 0.3328, 0.2211, 0.3326, 0.2193, 0.3334, 0.2222, 0.3333, 0.2227, 0.3333, 0.2227, 0.3333, 0.2219, 0.334, 0.2254, 0.3338, 0.2246, 0.3338, 0.2245, 0.3335, 0.2231, 0.3335, 0.2229, 0.3334, 0.2228, 0.3334, 0.2228, 0.334, 0.2254, 0.3333, 0.2227, 0.3323, 0.2195, 0.3323, 0.2195, 0.3325, 0.219, 0.3326, 0.2193, 0.3328, 0.2211, 0.3333, 0.2219, 0.3333, 0.2227, 0.3323, 0.2195, 0.3346, 0.2291, 0.3346, 0.2292, 0.3335, 0.2278, 0.3325, 0.2235, 0.3321, 0.2212, 0.332, 0.2208, 0.3323, 0.2195, 0.3346, 0.2291, 0.334, 0.2256, 0.334, 0.2256, 0.3344, 0.2263, 0.3343, 0.2273, 0.3349, 0.2287, 0.3349, 0.229, 0.3346, 0.2292, 0.334, 0.2256, 0.3333, 0.2227, 0.3333, 0.2227, 0.3333, 0.2229, 0.3339, 0.2254, 0.334, 0.2256, 0.3344, 0.2263, 0.3345, 0.2255, 0.3336, 0.2222, 0.3333, 0.2219, 0.3328, 0.2211, 0.3353, 0.2219, 0.3354, 0.2244, 0.3343, 0.2273, 0.3341, 0.2254, 0.334, 0.2254, 0.334, 0.2253, 0.3341, 0.2253, 0.334, 0.2254, 0.3334, 0.2228, 0.3335, 0.2228, 0.334, 0.2253, 0.3334, 0.2228, 0.3335, 0.2227, 0.3335, 0.2227, 0.3335, 0.2228, 0.3335, 0.2227, 0.3341, 0.2254, 0.3341, 0.2253, 0.3335, 0.2227, 0.3316, 0.2202, 0.3322, 0.2193, 0.3323, 0.2195, 0.332, 0.2208, 0.3339, 0.2255, 0.3333, 0.2227, 0.3333, 0.2227, 0.334, 0.2256, 0.5143, 0.03064, 0.5096, 0.03032, 0.5087, 0.03006, 0.5154, 0.03002, 0.334, 0.2256, 0.3342, 0.2258, 0.3344, 0.2263, 0.334, 0.2256, 0.3317, 0.2208, 0.3316, 0.2202, 0.332, 0.2208, 0.3321, 0.2212, 0.5096, 0.03032, 0.5094, 0.07506, 0.5086, 0.07558, 0.5087, 0.03006, 0.3335, 0.2224, 0.3334, 0.2222, 0.3333, 0.2219, 0.3336, 0.2222, 0.3319, 0.2235, 0.3317, 0.2208, 0.3321, 0.2212, 0.3325, 0.2235, 0.5148, 0.07501, 0.5143, 0.03064, 0.5154, 0.03002, 0.516, 0.07558, 0.3343, 0.2255, 0.3335, 0.2224, 0.3336, 0.2222, 0.3345, 0.2255, 0.3334, 0.2282, 0.3319, 0.2235, 0.3325, 0.2235, 0.3335, 0.2278, 0.5094, 0.07506, 0.5148, 0.07501, 0.516, 0.07558, 0.5086, 0.07558, 0.3333, 0.2227, 0.3333, 0.2228, 0.3333, 0.2229, 0.3333, 0.2227, 0.3342, 0.2258, 0.3343, 0.2255, 0.3345, 0.2255, 0.3344, 0.2263, 0.3333, 0.2228, 0.3334, 0.223, 0.3334, 0.2232, 0.3337, 0.2245, 0.3338, 0.2246, 0.334, 0.2254, 0.3339, 0.2254, 0.3333, 0.2229, 0.3328, 0.221, 0.336, 0.2209, 0.3353, 0.2219, 0.3328, 0.2211, 0.3351, 0.2294, 0.3346, 0.2293, 0.3346, 0.2292, 0.3349, 0.229, 0.3359, 0.2243, 0.3344, 0.2274, 0.3343, 0.2273, 0.3354, 0.2244, 0.3351, 0.229, 0.3351, 0.2294, 0.3349, 0.229, 0.3349, 0.2287, 0.3324, 0.2196, 0.3345, 0.2286, 0.3346, 0.2291, 0.3323, 0.2195, 0.3344, 0.2274, 0.3351, 0.229, 0.3349, 0.2287, 0.3343, 0.2273, 0.3335, 0.2225, 0.3342, 0.2254, 0.3341, 0.2254, 0.3335, 0.2227, 0.3322, 0.2193, 0.3325, 0.2181, 0.3325, 0.219, 0.3323, 0.2195, 0.3345, 0.2286, 0.3344, 0.2282, 0.3344, 0.2281, 0.3343, 0.2274, 0.3342, 0.2271, 0.3339, 0.2255, 0.334, 0.2256, 0.3346, 0.2291, 0.3325, 0.2181, 0.3327, 0.2185, 0.3326, 0.2193, 0.3325, 0.219, 0.3396, 0.2177, 0.3444, 0.2141, 0.3461, 0.2202, 0.3405, 0.2227, 0.3331, 0.2287, 0.333, 0.2293, 0.3319, 0.2295, 0.332, 0.2294, 0.3344, 0.2274, 0.3359, 0.2243, 0.3373, 0.2242, 0.3436, 0.2255, 0.3373, 0.2304, 0.3351, 0.229, 0.888, 0.6524, 0.8867, 0.6738, 0.8794, 0.6778, 0.8794, 0.6499, 0.8867, 0.6738, 0.888, 0.6524, 0.8905, 0.652, 0.8929, 0.6572, 0.8891, 0.6753, 0.9427, 0.1909, 0.9495, 0.1733, 0.9626, 0.1809, 0.9623, 0.1888, 0.9816, 0.2022, 0.973, 0.2113, 0.9635, 0.2008, 0.9648, 0.1979, 0.3233, 0.2273, 0.3271, 0.2249, 0.3278, 0.2269, 0.3299, 0.2292, 0.3308, 0.2289, 0.3311, 0.2306, 0.3271, 0.2337, 0.9665, 0.1682, 0.9691, 0.1688, 0.9651, 0.1823, 0.9647, 0.1819, 0.3311, 0.2306, 0.3308, 0.2289, 0.3313, 0.2287, 0.3319, 0.2295, 0.3319, 0.2295, 0.3313, 0.2287, 0.3295, 0.226, 0.3289, 0.2246, 0.3291, 0.2245, 0.332, 0.2294, 0.3289, 0.2246, 0.3295, 0.226, 0.3278, 0.2269, 0.3271, 0.2249, 0.8867, 0.6738, 0.8891, 0.6753, 0.8938, 0.6815, 0.8794, 0.6778, 0.3213, 0.2217, 0.3234, 0.222, 0.3274, 0.223, 0.3271, 0.2249, 0.3233, 0.2273, 0.33, 0.2235, 0.3307, 0.2236, 0.3291, 0.2245, 0.3289, 0.2246, 0.3454, 0.2262, 0.3436, 0.2255, 0.3373, 0.2242, 0.3405, 0.2227, 0.3461, 0.2202, 0.3325, 0.2181, 0.3313, 0.2137, 0.3331, 0.2141, 0.3327, 0.2185, 0.3274, 0.223, 0.33, 0.2235, 0.3289, 0.2246, 0.3271, 0.2249, 0.3319, 0.2235, 0.3307, 0.2236, 0.33, 0.2235, 0.3274, 0.223, 0.3234, 0.222, 0.3244, 0.2147, 0.3272, 0.2164, 0.3293, 0.2182, 0.3317, 0.2208, 0.3373, 0.2242, 0.337, 0.2196, 0.3396, 0.2177, 0.3405, 0.2227, 0.966, 0.1667, 0.9698, 0.1674, 0.9691, 0.1688, 0.9665, 0.1682, 0.9482, 0.1723, 0.951, 0.1703, 0.9518, 0.1717, 0.9495, 0.1733, 0.8905, 0.652, 0.888, 0.6524, 0.8794, 0.6499, 0.8895, 0.6447, 0.3316, 0.2202, 0.3296, 0.2177, 0.3279, 0.2155, 0.3257, 0.2127, 0.3313, 0.2137, 0.3325, 0.2181, 0.3322, 0.2193, 0.3257, 0.2127, 0.3279, 0.2155, 0.3272, 0.2164, 0.3244, 0.2147, 0.3327, 0.2185, 0.3331, 0.2141, 0.3402, 0.2122, 0.337, 0.2196, 0.336, 0.2209, 0.3328, 0.221, 0.9623, 0.1888, 0.9626, 0.1809, 0.9627, 0.1804, 0.9647, 0.1819, 0.9651, 0.1823, 0.9643, 0.1882, 0.9623, 0.1888, 0.9643, 0.1882, 0.9648, 0.1979, 0.9622, 0.1978, 0.9648, 0.1979, 0.9635, 0.2008, 0.9632, 0.2011, 0.9622, 0.1978, 0.9518, 0.1717, 0.9665, 0.1682, 0.9647, 0.1819, 0.9627, 0.1804, 0.9534, 0.2107, 0.9427, 0.1909, 0.9623, 0.1888, 0.9622, 0.1978, 0.9705, 0.2124, 0.9534, 0.2107, 0.9622, 0.1978, 0.9632, 0.2011, 0.9691, 0.1688, 0.9815, 0.1799, 0.9643, 0.1882, 0.9651, 0.1823, 0.9495, 0.1733, 0.9518, 0.1717, 0.9627, 0.1804, 0.9626, 0.1809, 0.9815, 0.1799, 0.9816, 0.2022, 0.9648, 0.1979, 0.9643, 0.1882, 0.973, 0.2113, 0.9705, 0.2124, 0.9632, 0.2011, 0.9635, 0.2008, 0.3328, 0.2211, 0.3328, 0.2213, 0.3328, 0.2213, 0.3328, 0.2211, 0.3328, 0.2211, 0.3328, 0.2212, 0.3328, 0.2213, 0.3326, 0.2206, 0.3328, 0.2212, 0.3328, 0.2212, 0.3328, 0.2213, 0.3328, 0.2213, 0.3343, 0.2275, 0.3343, 0.2276, 0.3343, 0.2276, 0.3343, 0.2275, 0.3342, 0.2274, 0.3342, 0.2271, 0.3342, 0.2272, 0.3342, 0.2274, 0.3343, 0.2275, 0.3343, 0.2275, 0.3342, 0.2274, 0.3343, 0.2275, 0.3343, 0.2276, 0.3343, 0.2278, 0.3343, 0.2279, 0.3343, 0.2279, 0.3328, 0.2213, 0.3328, 0.2213, 0.3328, 0.2212, 0.3328, 0.2211, 0.3328, 0.2212, 0.3328, 0.2211, 0.3328, 0.2211, 0.3328, 0.2212, 0.3328, 0.2213, 0.3328, 0.2213, 0.3328, 0.2213, 0.3328, 0.2213, 0.1592, 0.2617, 0.1555, 0.2617, 0.1556, 0.2487, 0.1592, 0.2488, 0.3334, 0.223, 0.3334, 0.223, 0.3335, 0.2232, 0.3334, 0.2232, 0.3334, 0.2232, 0.3335, 0.2232, 0.3335, 0.2232, 0.3335, 0.2231, 0.3338, 0.2245, 0.3338, 0.2245, 0.3338, 0.2245, 0.3337, 0.2245, 0.3335, 0.2231, 0.3335, 0.2232, 0.3334, 0.2229, 0.3335, 0.2229, 0.155, 0.2484, 0.1597, 0.2484, 0.1592, 0.2488, 0.1556, 0.2487, 0.1597, 0.2484, 0.1597, 0.2621, 0.1592, 0.2617, 0.1592, 0.2488, 0.155, 0.2621, 0.155, 0.2484, 0.1556, 0.2487, 0.1555, 0.2617, 0.1597, 0.2621, 0.155, 0.2621, 0.1555, 0.2617, 0.1592, 0.2617, 0.3343, 0.2279, 0.3343, 0.2279, 0.3343, 0.2279, 0.3343, 0.2279, 0.3343, 0.2279, 0.3343, 0.2279, 0.3343, 0.2276, 0.3343, 0.2276, 0.3343, 0.2276, 0.3343, 0.2276, 0.3343, 0.2278, 0.3343, 0.2278, 0.3343, 0.2278, 0.3343, 0.2278, 0.3343, 0.2278, 0.3343, 0.2278, 0.3343, 0.2279, 0.3343, 0.2279, 0.3343, 0.2279, 0.3343, 0.2278, 0.3343, 0.2278, 0.3343, 0.2278, 0.3343, 0.2279, 0.3343, 0.2279, 0.3343, 0.2275, 0.3343, 0.2275, 0.3343, 0.2276, 0.3343, 0.2276, 0.3343, 0.2276, 0.3343, 0.2276, 0.3343, 0.2275, 0.3343, 0.2276, 0.3343, 0.2276, 0.3343, 0.2278, 0.3343, 0.2278, 0.3343, 0.2279, 0.3343, 0.2278, 0.3343, 0.2278, 0.3343, 0.2279, 0.3343, 0.2275, 0.3342, 0.2274, 0.3343, 0.2275, 0.3343, 0.2275, 0.3343, 0.2279, 0.3343, 0.2279, 0.3343, 0.2279, 0.3343, 0.2279, 0.3343, 0.2279, 0.3343, 0.2279, 0.3343, 0.2279, 0.3343, 0.2278, 0.3343, 0.2279, 0.3343, 0.2278, 0.3343, 0.2278, 0.3343, 0.2279, 0.3343, 0.2279, 0.3343, 0.2278, 0.3343, 0.2278, 0.8927, 0.6543, 0.8867, 0.6543, 0.8872, 0.6539, 0.8922, 0.6539, 0.3343, 0.2276, 0.3343, 0.2278, 0.3343, 0.2278, 0.3343, 0.2277, 0.3342, 0.2272, 0.3342, 0.2274, 0.3343, 0.2275, 0.3343, 0.2276, 0.3343, 0.2276, 0.3343, 0.2275, 0.3342, 0.2274, 0.3343, 0.2276, 0.3343, 0.2276, 0.3343, 0.2277, 0.3343, 0.2276, 0.3342, 0.2274, 0.3343, 0.2276, 0.3343, 0.2275, 0.3342, 0.2274, 0.679, 0.4343, 0.6805, 0.4343, 0.6805, 0.4403, 0.679, 0.4403, 0.3337, 0.2245, 0.3338, 0.2245, 0.3338, 0.2246, 0.3338, 0.2246, 0.3338, 0.2246, 0.3338, 0.2246, 0.3338, 0.2246, 0.3338, 0.2246, 0.334, 0.2254, 0.334, 0.2254, 0.3338, 0.2246, 0.3338, 0.2246, 0.3338, 0.2245, 0.3338, 0.2245, 0.6945, 0.4374, 0.6966, 0.4374, 0.6966, 0.4423, 0.6945, 0.4423, 0.3343, 0.2276, 0.3343, 0.2276, 0.3343, 0.2276, 0.3343, 0.2276, 0.3343, 0.2277, 0.3343, 0.2277, 0.3343, 0.2278, 0.3343, 0.2276, 0.3343, 0.2274, 0.3343, 0.2277, 0.3343, 0.2276, 0.3343, 0.2276, 0.3343, 0.2276, 0.3343, 0.2276, 0.3343, 0.2276, 0.3343, 0.2276, 0.3343, 0.2278, 0.3343, 0.2278, 0.3343, 0.2278, 0.3343, 0.2278, 0.3343, 0.2279, 0.3343, 0.2279, 0.3343, 0.2279, 0.3343, 0.2279, 0.3343, 0.2279, 0.3343, 0.2279, 0.3343, 0.2279, 0.3343, 0.2276, 0.3343, 0.2275, 0.3343, 0.2275, 0.3343, 0.2276, 0.3343, 0.2279, 0.3343, 0.2279, 0.3343, 0.2279, 0.3343, 0.2279, 0.8777, 0.6601, 0.878, 0.6449, 0.8788, 0.6449, 0.8806, 0.6448, 0.8817, 0.6449, 0.8814, 0.6602, 0.8803, 0.6602, 0.8785, 0.6601, 0.88, 0.6617, 0.8785, 0.6678, 0.8775, 0.6717, 0.8758, 0.6713, 0.8785, 0.6601, 0.8803, 0.6602, 0.3343, 0.2276, 0.3343, 0.2276, 0.3343, 0.2276, 0.3343, 0.2276, 0.8758, 0.6342, 0.8774, 0.6336, 0.8791, 0.6395, 0.8798, 0.6419, 0.8806, 0.6448, 0.8788, 0.6449, 0.3343, 0.2278, 0.3343, 0.2278, 0.3343, 0.2278, 0.3343, 0.2278, 0.3343, 0.2278, 0.3343, 0.2278, 0.3343, 0.2278, 0.3343, 0.2278, 0.3343, 0.2278, 0.3343, 0.2277, 0.3343, 0.2278, 0.3343, 0.2278, 0.3343, 0.2278, 0.3343, 0.2278, 0.3343, 0.2275, 0.3343, 0.2275, 0.3343, 0.2275, 0.3343, 0.2275, 0.8922, 0.6539, 0.8872, 0.6539, 0.8872, 0.6388, 0.8922, 0.6388, 0.8867, 0.6543, 0.8867, 0.6384, 0.8872, 0.6388, 0.8872, 0.6539, 0.8867, 0.6384, 0.8927, 0.6384, 0.8922, 0.6388, 0.8872, 0.6388, 0.8927, 0.6384, 0.8927, 0.6543, 0.8922, 0.6539, 0.8922, 0.6388, 0.9023, 0.655, 0.8939, 0.6557, 0.8914, 0.6516, 0.8946, 0.6452, 0.3308, 0.2289, 0.3299, 0.2292, 0.3302, 0.2291, 0.3307, 0.229, 0.8929, 0.6572, 0.8905, 0.652, 0.8914, 0.6516, 0.8939, 0.6557, 0.8905, 0.652, 0.8895, 0.6447, 0.8946, 0.6452, 0.8914, 0.6516, 0.903, 0.6577, 0.8929, 0.6572, 0.8939, 0.6557, 0.9023, 0.655, 0.3332, 0.2228, 0.3332, 0.2228, 0.333, 0.2222, 0.3331, 0.2221, 0.3332, 0.2228, 0.3332, 0.2228, 0.3332, 0.2225, 0.3332, 0.2226, 0.3338, 0.2253, 0.3338, 0.2255, 0.334, 0.2261, 0.3341, 0.227, 0.3335, 0.2238, 0.3335, 0.2239, 0.3341, 0.2268, 0.3341, 0.2267, 0.3338, 0.2252, 0.3337, 0.2249, 0.3339, 0.2254, 0.3339, 0.2256, 0.3338, 0.2255, 0.3338, 0.2252, 0.3339, 0.2256, 0.3339, 0.2256, 0.3335, 0.2239, 0.3338, 0.2253, 0.3341, 0.227, 0.3341, 0.2268, 0.3332, 0.2228, 0.3335, 0.2238, 0.3341, 0.2267, 0.3334, 0.2236, 0.3337, 0.2249, 0.3337, 0.2248, 0.3339, 0.2254, 0.3339, 0.2254, 0.3332, 0.2228, 0.3332, 0.2228, 0.3334, 0.2236, 0.3331, 0.2225, 0.3337, 0.2248, 0.3332, 0.2228, 0.3333, 0.2229, 0.3339, 0.2254, 0.3332, 0.2228, 0.3332, 0.2228, 0.3331, 0.2225, 0.3331, 0.2224, 0.3332, 0.2228, 0.3332, 0.2228, 0.3333, 0.2227, 0.3333, 0.2229, 0.3332, 0.2228, 0.3332, 0.2228, 0.3331, 0.2224, 0.333, 0.2222, 0.3332, 0.2228, 0.3332, 0.2228, 0.3332, 0.2226, 0.3333, 0.2227, 0.3332, 0.2228, 0.3332, 0.2228, 0.3331, 0.2221, 0.3332, 0.2224, 0.3332, 0.2228, 0.3332, 0.2228, 0.3332, 0.2224, 0.3332, 0.2225, 0.3339, 0.2257, 0.3339, 0.2256, 0.3339, 0.2256, 0.3339, 0.2256, 0.3339, 0.2257, 0.3339, 0.2257, 0.334, 0.2259, 0.334, 0.2259, 0.3339, 0.2257, 0.3339, 0.2257, 0.3339, 0.2257, 0.3339, 0.2257, 0.3339, 0.2257, 0.3339, 0.2257, 0.3328, 0.2213, 0.3329, 0.2215, 0.3329, 0.2215, 0.3329, 0.2215, 0.3328, 0.2213, 0.3328, 0.2213, 0.3328, 0.2213, 0.3328, 0.2213, 0.3328, 0.2212, 0.3328, 0.2212, 0.3328, 0.2213, 0.3328, 0.2213, 0.3331, 0.2223, 0.3328, 0.2214, 0.3328, 0.2213, 0.3328, 0.2212, 0.3328, 0.2212, 0.3328, 0.2213, 0.3328, 0.2213, 0.3329, 0.2215, 0.3329, 0.2215, 0.3329, 0.2215, 0.3329, 0.2215, 0.3331, 0.2223, 0.3328, 0.2212, 0.3328, 0.2212, 0.3328, 0.2213, 0.3328, 0.2213, 0.3328, 0.2212, 0.3328, 0.2212, 0.3328, 0.2212, 0.3328, 0.2212, 0.3328, 0.2212, 0.3329, 0.2215, 0.3328, 0.2213, 0.3328, 0.2213, 0.3329, 0.2215, 0.3328, 0.2213, 0.3328, 0.2213, 0.3328, 0.2213, 0.3328, 0.2213, 0.3328, 0.2213, 0.3328, 0.2213, 0.3328, 0.2212, 0.3328, 0.2212, 0.3328, 0.2212, 0.3328, 0.2213, 0.3244, 0.2147, 0.3234, 0.222, 0.3213, 0.2217, 0.3213, 0.2148, 0.3341, 0.2064, 0.3404, 0.21, 0.3402, 0.2122, 0.3331, 0.2141, 0.3361, 0.2318, 0.3373, 0.2304, 0.3424, 0.2327, 0.338, 0.236, 0.3328, 0.234, 0.3361, 0.2318, 0.338, 0.236, 0.3325, 0.2358, 0.3454, 0.2262, 0.3424, 0.2327, 0.3373, 0.2304, 0.3436, 0.2255, 0.3286, 0.2066, 0.3341, 0.2064, 0.3331, 0.2141, 0.3313, 0.2137, 0.3257, 0.2127, 0.3244, 0.2147, 0.3213, 0.2148, 0.3242, 0.2099, 0.3313, 0.2137, 0.3257, 0.2127, 0.3242, 0.2099, 0.3286, 0.2066, 0.3351, 0.2294, 0.3361, 0.2318, 0.3328, 0.234, 0.3329, 0.231, 0.333, 0.2293, 0.3331, 0.2287, 0.3334, 0.2282, 0.3346, 0.2293, 0.3343, 0.2278, 0.3343, 0.2278, 0.3343, 0.2278, 0.3343, 0.2278, 0.3343, 0.2279, 0.3343, 0.2279, 0.3343, 0.2279, 0.3343, 0.2279, 0.3343, 0.2279, 0.3343, 0.2278, 0.3343, 0.2278, 0.3343, 0.2279, 0.3343, 0.2279, 0.3343, 0.2278, 0.3343, 0.2278, 0.3343, 0.2279, 0.3343, 0.2276, 0.3343, 0.2276, 0.3343, 0.2276, 0.3343, 0.2276, 0.3343, 0.2276, 0.3343, 0.2276, 0.3343, 0.2276, 0.3343, 0.2276, 0.3343, 0.2279, 0.3343, 0.2279, 0.3343, 0.2279, 0.3343, 0.2279, 0.3343, 0.2275, 0.3343, 0.2275, 0.3343, 0.2275, 0.3343, 0.2275, 0.3343, 0.2276, 0.3343, 0.2275, 0.3343, 0.2275, 0.3343, 0.2276, 0.3343, 0.2276, 0.3343, 0.2275, 0.3343, 0.2275, 0.3343, 0.2276, 0.3343, 0.2278, 0.3343, 0.2278, 0.3343, 0.2278, 0.3343, 0.2278, 0.3343, 0.2276, 0.3343, 0.2276, 0.3343, 0.2276, 0.3343, 0.2278, 0.3343, 0.2278, 0.3343, 0.2278, 0.3343, 0.2278, 0.3343, 0.2276, 0.3343, 0.2276, 0.3343, 0.2278, 0.3343, 0.2276, 0.3343, 0.2276, 0.3343, 0.2276, 0.3342, 0.2274, 0.3343, 0.2274, 0.3343, 0.2276, 0.3343, 0.2276, 0.3343, 0.2276, 0.3343, 0.2278, 0.3343, 0.2278, 0.3343, 0.2278, 0.3343, 0.2276, 0.3343, 0.2276, 0.3343, 0.2276, 0.3343, 0.2278, 0.3343, 0.2276, 0.3343, 0.2276, 0.3343, 0.2278, 0.3343, 0.2278, 0.3343, 0.2276, 0.3343, 0.2276, 0.3343, 0.2278, 0.3341, 0.2265, 0.3341, 0.2265, 0.3341, 0.2265, 0.3341, 0.2265, 0.3343, 0.2276, 0.3344, 0.2282, 0.3345, 0.2286, 0.3343, 0.2279, 0.3343, 0.2279, 0.3341, 0.2265, 0.3341, 0.2265, 0.3341, 0.2265, 0.3341, 0.2265, 0.3341, 0.2264, 0.3341, 0.2265, 0.3342, 0.2271, 0.3342, 0.2274, 0.3341, 0.2265, 0.334, 0.2259, 0.334, 0.2262, 0.334, 0.2261, 0.334, 0.2259, 0.334, 0.2261, 0.3341, 0.2264, 0.3341, 0.2265, 0.334, 0.2264, 0.3341, 0.2265, 0.3341, 0.2265, 0.3341, 0.2265, 0.3341, 0.2265, 0.3341, 0.2265, 0.3341, 0.2265, 0.3341, 0.2265, 0.3341, 0.2265, 0.3343, 0.2276, 0.3343, 0.2279, 0.3342, 0.2271, 0.3341, 0.2265, 0.3342, 0.2268, 0.3342, 0.2269, 0.3341, 0.2265, 0.3341, 0.2265, 0.3341, 0.2265, 0.3341, 0.2265, 0.3341, 0.2265, 0.334, 0.2259, 0.3341, 0.2265, 0.3341, 0.2265, 0.334, 0.2259, 0.334, 0.2259, 0.3342, 0.2269, 0.3343, 0.2274, 0.3344, 0.2281, 0.3342, 0.227, 0.334, 0.2259, 0.3341, 0.2265, 0.3341, 0.2265, 0.334, 0.2262, 0.334, 0.2259, 0.7193, 0.436, 0.7215, 0.436, 0.7215, 0.4434, 0.7193, 0.4434, 0.3341, 0.2265, 0.3341, 0.2265, 0.3342, 0.2269, 0.3342, 0.227, 0.3344, 0.2282, 0.3343, 0.2276, 0.3342, 0.227, 0.3344, 0.2281, 0.3341, 0.2265, 0.3341, 0.2265, 0.3341, 0.2265, 0.3341, 0.2265, 0.3341, 0.2265, 0.3341, 0.2265, 0.3341, 0.2265, 0.3341, 0.2265, 0.3343, 0.2276, 0.3341, 0.2265, 0.3341, 0.2265, 0.3342, 0.227, 0.3342, 0.2268, 0.3342, 0.2271, 0.3343, 0.2274, 0.3342, 0.2269, 0.3341, 0.2265, 0.3341, 0.2265, 0.3341, 0.2265, 0.3341, 0.2265, 0.3341, 0.2265, 0.3341, 0.2264, 0.334, 0.2262, 0.3341, 0.2265, 0.3341, 0.2265, 0.3341, 0.2265, 0.3341, 0.2265, 0.3341, 0.2265, 0.3339, 0.2257, 0.3339, 0.2257, 0.3339, 0.2257, 0.3339, 0.2256, 0.3339, 0.2257, 0.334, 0.2259, 0.334, 0.2259, 0.334, 0.2261, 0.334, 0.2261, 0.3339, 0.2257, 0.334, 0.2261, 0.334, 0.2262, 0.334, 0.2261, 0.334, 0.2261, 0.334, 0.2259, 0.334, 0.2259, 0.334, 0.2259, 0.334, 0.2259, 0.334, 0.2261, 0.334, 0.2264, 0.334, 0.2261, 0.334, 0.2259, 0.334, 0.2261, 0.3339, 0.2257, 0.3339, 0.2257, 0.334, 0.2261, 0.334, 0.2259, 0.334, 0.2259, 0.334, 0.2259, 0.334, 0.2259, 0.334, 0.2261, 0.334, 0.2261, 0.334, 0.2261, 0.334, 0.2261, 0.334, 0.2261, 0.334, 0.2264, 0.3341, 0.2266, 0.334, 0.2263, 0.334, 0.2262, 0.334, 0.2261, 0.333, 0.2221, 0.3329, 0.2217, 0.3329, 0.2216, 0.3329, 0.2215, 0.3329, 0.2217, 0.3332, 0.2228, 0.3332, 0.2231, 0.3329, 0.2216, 0.3332, 0.2228, 0.3333, 0.2232, 0.3332, 0.2231, 0.3332, 0.2231, 0.3333, 0.2232, 0.3341, 0.2267, 0.3341, 0.2267, 0.3332, 0.2231, 0.3341, 0.2268, 0.3341, 0.227, 0.3341, 0.227, 0.3341, 0.2269, 0.3341, 0.2267, 0.3341, 0.2268, 0.3341, 0.2269, 0.3341, 0.2267, 0.3341, 0.227, 0.334, 0.2261, 0.334, 0.2261, 0.334, 0.2262, 0.334, 0.2263, 0.3341, 0.227, 0.3341, 0.227, 0.3341, 0.227, 0.3341, 0.2269, 0.3341, 0.227, 0.3341, 0.2268, 0.3341, 0.227, 0.3341, 0.227, 0.3341, 0.2268, 0.3329, 0.2215, 0.3328, 0.2214, 0.3329, 0.2215, 0.3329, 0.2215, 0.3329, 0.2216, 0.3334, 0.2236, 0.3341, 0.2267, 0.3341, 0.2267, 0.3333, 0.2232, 0.3332, 0.2231, 0.3329, 0.2215, 0.3329, 0.2216, 0.3332, 0.2231, 0.3341, 0.227, 0.3341, 0.2268, 0.3341, 0.2267, 0.3341, 0.2269, 0.3331, 0.2225, 0.3334, 0.2236, 0.3333, 0.2232, 0.3332, 0.2228, 0.3332, 0.2226, 0.3332, 0.2224, 0.3331, 0.2224, 0.3332, 0.2226, 0.3332, 0.2224, 0.333, 0.2218, 0.3329, 0.2214, 0.3331, 0.2224, 0.333, 0.2218, 0.333, 0.2222, 0.333, 0.2221, 0.3329, 0.2215, 0.3329, 0.2215, 0.3329, 0.2214, 0.3328, 0.2214, 0.3331, 0.2223, 0.3331, 0.2224, 0.3329, 0.2214, 0.3331, 0.2223, 0.3332, 0.2226, 0.3332, 0.2226, 0.3332, 0.2226, 0.3331, 0.2224, 0.3331, 0.2221, 0.333, 0.2222, 0.333, 0.2222, 0.333, 0.2218, 0.3333, 0.2228, 0.3332, 0.2226, 0.3332, 0.2226, 0.3333, 0.2228, 0.3333, 0.2229, 0.3333, 0.2228, 0.3333, 0.2228, 0.3333, 0.2229, 0.3339, 0.2254, 0.3333, 0.2229, 0.3333, 0.2229, 0.3339, 0.2253, 0.3339, 0.2255, 0.3339, 0.2254, 0.3339, 0.2253, 0.3339, 0.2256, 0.3339, 0.2256, 0.3339, 0.2257, 0.3339, 0.2257, 0.3339, 0.2257, 0.3339, 0.2257, 0.3339, 0.2256, 0.3339, 0.2257, 0.3339, 0.2255, 0.3339, 0.2256, 0.3339, 0.2257, 0.3332, 0.2226, 0.3332, 0.2225, 0.3332, 0.2226, 0.3332, 0.2226, 0.3332, 0.2226, 0.3332, 0.2226, 0.3332, 0.2226, 0.3333, 0.2228, 0.3333, 0.2228, 0.3332, 0.2226, 0.3333, 0.2227, 0.3332, 0.2226, 0.3332, 0.2226, 0.3333, 0.2228, 0.3339, 0.2257, 0.3339, 0.2257, 0.3339, 0.2257, 0.3339, 0.2257, 0.3333, 0.2228, 0.3333, 0.2229, 0.3333, 0.2229, 0.3333, 0.2228, 0.3339, 0.2256, 0.3339, 0.2257, 0.3339, 0.2257, 0.3339, 0.2256, 0.3339, 0.2254, 0.3339, 0.2254, 0.3339, 0.2254, 0.3339, 0.2255, 0.3332, 0.2226, 0.3332, 0.2225, 0.3332, 0.2225, 0.3332, 0.2226, 0.3328, 0.2213, 0.3329, 0.2215, 0.3329, 0.2215, 0.3328, 0.2213, 0.3328, 0.2213, 0.3329, 0.2215, 0.3328, 0.2213, 0.3328, 0.2213, 0.3328, 0.2212, 0.3328, 0.2213, 0.3328, 0.2213, 0.3328, 0.2213, 0.3328, 0.2213, 0.3328, 0.2213, 0.3328, 0.2213, 0.3328, 0.2213, 0.3328, 0.2213, 0.3328, 0.2213, 0.3328, 0.2213, 0.3328, 0.2213, 0.3328, 0.2213, 0.3328, 0.2213, 0.3328, 0.2213, 0.3328, 0.2213, 0.3328, 0.2213, 0.3328, 0.2213, 0.3328, 0.2213, 0.3328, 0.2213, 0.3328, 0.2213, 0.3328, 0.2213, 0.3328, 0.2212, 0.3328, 0.2213, 0.3328, 0.2213, 0.3328, 0.2213, 0.3328, 0.2213, 0.3328, 0.2213, 0.3328, 0.2213, 0.3328, 0.2213, 0.3328, 0.2213, 0.3328, 0.2213, 0.3328, 0.2213, 0.3328, 0.2213, 0.3328, 0.2213, 0.3328, 0.2213, 0.3328, 0.2213, 0.3328, 0.2213])
me_cube_001.materials.append(mat_material)
me_cube_001.update()

# ---- objects
ob_computer = bpy.data.objects.new('Computer', me_cube_001)

# ---- transforms, parenting, visibility, modifiers, constraints
ob_computer.location = (0.0, 0.0, 0.0)
ob_computer.scale = (0.155, 0.155, 0.155)

# ---- collection membership
col_collection.objects.link(ob_computer)

# ---- scene / render settings (as saved in the file)
scene.frame_start = 1; scene.frame_end = 250; scene.frame_set(1)
scene.render.engine = 'CYCLES'
scene.render.resolution_x = 3648
scene.render.resolution_y = 2736
bpy.context.view_layer.update()

# ---- added for rendering (the .blend has no active camera and no usable light): camera, sun
cam_auto = bpy.data.cameras.new('AutoCamera')
cam_auto.lens = 50.0
cam_auto.sensor_width = 36.0
cam_auto.clip_end = 1000.0
ob_auto_camera = bpy.data.objects.new('AutoCamera', cam_auto)
scene.collection.objects.link(ob_auto_camera)
ob_auto_camera.location = (0.480263, -0.419691, 0.455307)
ob_auto_camera.rotation_euler = (1.09748, -7.21219e-08, 0.694738)
scene.camera = ob_auto_camera
light_auto_sun = bpy.data.lights.new('AutoSun', 'SUN')
light_auto_sun.energy = 3.0
light_auto_sun.angle = 0.0523599
ob_auto_sun = bpy.data.objects.new('AutoSun', light_auto_sun)
scene.collection.objects.link(ob_auto_sun)
ob_auto_sun.rotation_euler = (0.872665, 0.174533, 0.523599)
bpy.context.view_layer.update()
